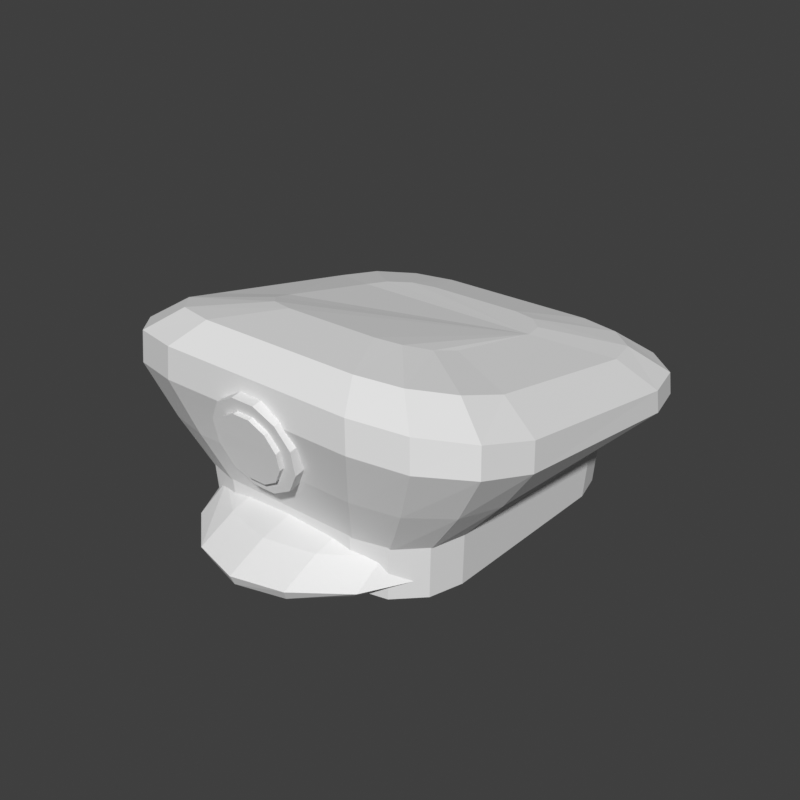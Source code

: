 # Source: headwear-cap-peaked-hero.blend  (saved by Blender 5.2.45; exported with 4.5.12 LTS)
import bpy
from mathutils import Matrix  # noqa: F401  (used for matrix-valued properties, if any)

bpy.ops.wm.read_factory_settings(use_empty=True)
scene = bpy.context.scene
scene.name = 'Scene'

# ---- world
world_preview = bpy.data.worlds.new('Preview'); scene.world = world_preview
world_preview.use_nodes = True; world_preview.node_tree.nodes.clear()
_N = world_preview.node_tree.nodes; _L = world_preview.node_tree.links
n0 = _N.new('ShaderNodeBackground'); n0.name = 'Background'; n0.location = (-200, 100)
n0.inputs[0].default_value = (0.05, 0.05, 0.05, 1.0)
n1 = _N.new('ShaderNodeOutputWorld'); n1.name = 'World Output'; n1.location = (200, 100)
_L.new(n0.outputs[0], n1.inputs[0])
n1.is_active_output = True
world_preview.color = (0.807, 0.807, 0.807)

# ---- meshes
me_part_headwear = bpy.data.meshes.new('part_headwear')
me_part_headwear.from_pydata([(0.14, 0.114, 1.632), (0.1306, 0.149, 1.631), (0.105, 0.1746, 1.63), (0.07, 0.184, 1.629), (-0.07, 0.184, 1.629), (-0.105, 0.1746, 1.63), (-0.1306, 0.149, 1.631), (-0.14, 0.114, 1.632), (-0.14, -0.088, 1.638), (-0.1306, -0.123, 1.639), (-0.105, -0.1486, 1.639), (-0.07, -0.158, 1.64), (0.07, -0.158, 1.64), (0.105, -0.1486, 1.639), (0.1306, -0.123, 1.639), (0.14, -0.088, 1.638), (0.143, 0.117, 1.691), (0.1336, 0.152, 1.69), (0.108, 0.1776, 1.69), (0.073, 0.187, 1.689), (-0.073, 0.187, 1.689), (-0.108, 0.1776, 1.69), (-0.1336, 0.152, 1.69), (-0.143, 0.117, 1.691), (-0.143, -0.091, 1.698), (-0.1336, -0.126, 1.699), (-0.108, -0.1516, 1.7), (-0.073, -0.161, 1.7), (0.073, -0.161, 1.7), (0.108, -0.1516, 1.7), (0.1336, -0.126, 1.699), (0.143, -0.091, 1.698), (0.141, 0.116, 1.69), (0.1319, 0.15, 1.69), (0.107, 0.1749, 1.69), (0.073, 0.184, 1.69), (-0.073, 0.184, 1.69), (-0.107, 0.1749, 1.69), (-0.1319, 0.15, 1.69), (-0.141, 0.116, 1.69), (-0.141, -0.09, 1.69), (-0.1319, -0.124, 1.69), (-0.107, -0.1489, 1.69), (-0.073, -0.158, 1.69), (0.073, -0.158, 1.69), (0.107, -0.1489, 1.69), (0.1319, -0.124, 1.69), (0.141, -0.09, 1.69), (0.18, 0.11, 1.72), (0.1679, 0.155, 1.718), (0.135, 0.1879, 1.716), (0.09, 0.2, 1.715), (-0.09, 0.2, 1.715), (-0.135, 0.1879, 1.716), (-0.1679, 0.155, 1.718), (-0.18, 0.11, 1.72), (-0.18, -0.09, 1.736), (-0.1679, -0.135, 1.741), (-0.135, -0.1679, 1.745), (-0.09, -0.18, 1.747), (0.09, -0.18, 1.747), (0.135, -0.1679, 1.745), (0.1679, -0.135, 1.741), (0.18, -0.09, 1.736), (0.21, 0.117, 1.75), (0.1959, 0.1695, 1.745), (0.1575, 0.2079, 1.742), (0.105, 0.222, 1.74), (-0.105, 0.222, 1.74), (-0.1575, 0.2079, 1.742), (-0.1959, 0.1695, 1.745), (-0.21, 0.117, 1.75), (-0.21, -0.093, 1.78), (-0.1959, -0.1455, 1.792), (-0.1575, -0.1839, 1.8), (-0.105, -0.198, 1.804), (0.105, -0.198, 1.804), (0.1575, -0.1839, 1.8), (0.1959, -0.1455, 1.792), (0.21, -0.093, 1.78), (0.208, 0.115, 1.773), (0.1939, 0.1675, 1.768), (0.1555, 0.2059, 1.764), (0.103, 0.22, 1.762), (-0.103, 0.22, 1.762), (-0.1555, 0.2059, 1.764), (-0.1939, 0.1675, 1.768), (-0.208, 0.115, 1.773), (-0.208, -0.091, 1.809), (-0.1939, -0.1435, 1.822), (-0.1555, -0.1819, 1.832), (-0.103, -0.196, 1.836), (0.103, -0.196, 1.836), (0.1555, -0.1819, 1.832), (0.1939, -0.1435, 1.822), (0.208, -0.091, 1.809), (0.17, 0.101, 1.799), (0.1586, 0.1435, 1.794), (0.1275, 0.1746, 1.79), (0.085, 0.186, 1.789), (-0.085, 0.186, 1.789), (-0.1275, 0.1746, 1.79), (-0.1586, 0.1435, 1.794), (-0.17, 0.101, 1.799), (-0.17, -0.081, 1.833), (-0.1586, -0.1235, 1.845), (-0.1275, -0.1546, 1.853), (-0.085, -0.166, 1.856), (0.085, -0.166, 1.856), (0.1275, -0.1546, 1.853), (0.1586, -0.1235, 1.845), (0.17, -0.081, 1.833), (0.1, 0.06, 1.818), (0.0933, 0.085, 1.815), (0.075, 0.1033, 1.813), (0.05, 0.11, 1.812), (-0.05, 0.11, 1.812), (-0.075, 0.1033, 1.813), (-0.0933, 0.085, 1.815), (-0.1, 0.06, 1.818), (-0.1, -0.05, 1.84), (-0.0933, -0.075, 1.847), (-0.075, -0.0933, 1.853), (-0.05, -0.1, 1.855), (0.05, -0.1, 1.855), (0.075, -0.0933, 1.853), (0.0933, -0.075, 1.847), (0.1, -0.05, 1.84), (-0.1261, -0.05898, 1.68), (-0.09586, -0.1043, 1.68), (-0.0517, -0.1344, 1.68), (0.0, -0.145, 1.68), (0.0517, -0.1344, 1.68), (0.09586, -0.1043, 1.68), (0.1261, -0.05898, 1.68), (-0.1227, -0.08768, 1.67), (-0.09327, -0.1425, 1.67), (-0.0503, -0.1778, 1.67), (0.0, -0.19, 1.67), (0.0503, -0.1778, 1.67), (0.09327, -0.1425, 1.67), (0.1227, -0.08768, 1.67), (-0.1196, -0.1132, 1.652), (-0.09097, -0.1764, 1.652), (-0.04906, -0.2163, 1.652), (0.0, -0.23, 1.652), (0.04906, -0.2163, 1.652), (0.09097, -0.1764, 1.652), (0.1196, -0.1132, 1.652), (-0.1321, -0.06302, 1.69), (-0.09904, -0.1074, 1.691), (-0.05285, -0.1372, 1.692), (0.0, -0.1476, 1.692), (0.05285, -0.1372, 1.692), (0.09904, -0.1074, 1.691), (0.1321, -0.06302, 1.69), (-0.1313, -0.09229, 1.677), (-0.09852, -0.1467, 1.68), (-0.05228, -0.1817, 1.681), (0.0, -0.1938, 1.681), (0.05228, -0.1817, 1.681), (0.09852, -0.1467, 1.68), (0.1313, -0.09229, 1.677), (-0.1297, -0.1177, 1.657), (-0.09812, -0.1813, 1.66), (-0.05201, -0.2213, 1.663), (0.0, -0.2349, 1.663), (0.05201, -0.2213, 1.663), (0.09812, -0.1813, 1.66), (0.1297, -0.1177, 1.657), (0.04636, -0.1826, 1.79), (0.03394, -0.1869, 1.811), (0.01242, -0.1893, 1.823), (-0.01242, -0.1893, 1.823), (-0.03394, -0.1869, 1.811), (-0.04636, -0.1826, 1.79), (-0.04636, -0.1778, 1.766), (-0.03394, -0.1735, 1.745), (-0.01242, -0.1711, 1.732), (0.01242, -0.1711, 1.732), (0.03394, -0.1735, 1.745), (0.04636, -0.1778, 1.766), (0.04636, -0.2003, 1.787), (0.03394, -0.2045, 1.808), (0.01242, -0.2069, 1.82), (-0.01242, -0.2069, 1.82), (-0.03394, -0.2045, 1.808), (-0.04636, -0.2003, 1.787), (-0.04636, -0.1954, 1.762), (-0.03394, -0.1912, 1.741), (-0.01242, -0.1888, 1.729), (0.01242, -0.1888, 1.729), (0.03394, -0.1912, 1.741), (0.04636, -0.1954, 1.762), (0.03381, -0.1977, 1.784), (0.02475, -0.2007, 1.799), (0.009059, -0.2025, 1.808), (-0.009059, -0.2025, 1.808), (-0.02475, -0.2007, 1.799), (-0.03381, -0.1977, 1.784), (-0.03381, -0.1941, 1.766), (-0.02475, -0.191, 1.751), (-0.009059, -0.1893, 1.742), (0.009059, -0.1893, 1.742), (0.02475, -0.191, 1.751), (0.03381, -0.1941, 1.766), (0.03381, -0.2045, 1.782), (0.02475, -0.2076, 1.798), (0.009059, -0.2094, 1.807), (-0.009059, -0.2094, 1.807), (-0.02475, -0.2076, 1.798), (-0.03381, -0.2045, 1.782), (-0.03381, -0.201, 1.765), (-0.02475, -0.1979, 1.749), (-0.009059, -0.1961, 1.74), (0.009059, -0.1961, 1.74), (0.02475, -0.1979, 1.749), (0.03381, -0.201, 1.765)], [], [(0, 1, 17, 16), (1, 2, 18, 17), (2, 3, 19, 18), (3, 4, 20, 19), (4, 5, 21, 20), (5, 6, 22, 21), (6, 7, 23, 22), (7, 8, 24, 23), (8, 9, 25, 24), (9, 10, 26, 25), (10, 11, 27, 26), (11, 12, 28, 27), (12, 13, 29, 28), (13, 14, 30, 29), (14, 15, 31, 30), (15, 0, 16, 31), (15, 14, 13, 12), (15, 12, 11, 10), (15, 10, 9, 8), (15, 8, 7, 6), (15, 6, 5, 4), (15, 4, 3, 2), (15, 2, 1, 0), (16, 17, 18, 19), (16, 19, 20, 21), (16, 21, 22, 23), (16, 23, 24, 25), (16, 25, 26, 27), (16, 27, 28, 29), (16, 29, 30, 31), (32, 33, 49, 48), (33, 34, 50, 49), (34, 35, 51, 50), (35, 36, 52, 51), (36, 37, 53, 52), (37, 38, 54, 53), (38, 39, 55, 54), (39, 40, 56, 55), (40, 41, 57, 56), (41, 42, 58, 57), (42, 43, 59, 58), (43, 44, 60, 59), (44, 45, 61, 60), (45, 46, 62, 61), (46, 47, 63, 62), (47, 32, 48, 63), (48, 49, 65, 64), (49, 50, 66, 65), (50, 51, 67, 66), (51, 52, 68, 67), (52, 53, 69, 68), (53, 54, 70, 69), (54, 55, 71, 70), (55, 56, 72, 71), (56, 57, 73, 72), (57, 58, 74, 73), (58, 59, 75, 74), (59, 60, 76, 75), (60, 61, 77, 76), (61, 62, 78, 77), (62, 63, 79, 78), (63, 48, 64, 79), (64, 65, 81, 80), (65, 66, 82, 81), (66, 67, 83, 82), (67, 68, 84, 83), (68, 69, 85, 84), (69, 70, 86, 85), (70, 71, 87, 86), (71, 72, 88, 87), (72, 73, 89, 88), (73, 74, 90, 89), (74, 75, 91, 90), (75, 76, 92, 91), (76, 77, 93, 92), (77, 78, 94, 93), (78, 79, 95, 94), (79, 64, 80, 95), (80, 81, 97, 96), (81, 82, 98, 97), (82, 83, 99, 98), (83, 84, 100, 99), (84, 85, 101, 100), (85, 86, 102, 101), (86, 87, 103, 102), (87, 88, 104, 103), (88, 89, 105, 104), (89, 90, 106, 105), (90, 91, 107, 106), (91, 92, 108, 107), (92, 93, 109, 108), (93, 94, 110, 109), (94, 95, 111, 110), (95, 80, 96, 111), (96, 97, 113, 112), (97, 98, 114, 113), (98, 99, 115, 114), (99, 100, 116, 115), (100, 101, 117, 116), (101, 102, 118, 117), (102, 103, 119, 118), (103, 104, 120, 119), (104, 105, 121, 120), (105, 106, 122, 121), (106, 107, 123, 122), (107, 108, 124, 123), (108, 109, 125, 124), (109, 110, 126, 125), (110, 111, 127, 126), (111, 96, 112, 127), (47, 46, 45, 44), (47, 44, 43, 42), (47, 42, 41, 40), (47, 40, 39, 38), (47, 38, 37, 36), (47, 36, 35, 34), (47, 34, 33, 32), (112, 113, 114, 115), (112, 115, 116, 117), (112, 117, 118, 119), (112, 119, 120, 121), (112, 121, 122, 123), (112, 123, 124, 125), (112, 125, 126, 127), (128, 129, 136, 135), (149, 156, 157, 150), (129, 130, 137, 136), (150, 157, 158, 151), (130, 131, 138, 137), (151, 158, 159, 152), (131, 132, 139, 138), (152, 159, 160, 153), (132, 133, 140, 139), (153, 160, 161, 154), (133, 134, 141, 140), (154, 161, 162, 155), (135, 136, 143, 142), (156, 163, 164, 157), (136, 137, 144, 143), (157, 164, 165, 158), (137, 138, 145, 144), (158, 165, 166, 159), (138, 139, 146, 145), (159, 166, 167, 160), (139, 140, 147, 146), (160, 167, 168, 161), (140, 141, 148, 147), (161, 168, 169, 162), (128, 149, 150, 129), (142, 143, 164, 163), (129, 150, 151, 130), (143, 144, 165, 164), (130, 151, 152, 131), (144, 145, 166, 165), (131, 152, 153, 132), (145, 146, 167, 166), (132, 153, 154, 133), (146, 147, 168, 167), (133, 154, 155, 134), (147, 148, 169, 168), (128, 135, 156, 149), (134, 155, 162, 141), (135, 142, 163, 156), (141, 162, 169, 148), (170, 171, 183, 182), (171, 172, 184, 183), (172, 173, 185, 184), (173, 174, 186, 185), (174, 175, 187, 186), (175, 176, 188, 187), (176, 177, 189, 188), (177, 178, 190, 189), (178, 179, 191, 190), (179, 180, 192, 191), (180, 181, 193, 192), (181, 170, 182, 193), (181, 180, 179, 178), (181, 178, 177, 176), (181, 176, 175, 174), (181, 174, 173, 172), (181, 172, 171, 170), (182, 183, 184, 185), (182, 185, 186, 187), (182, 187, 188, 189), (182, 189, 190, 191), (182, 191, 192, 193), (194, 195, 207, 206), (195, 196, 208, 207), (196, 197, 209, 208), (197, 198, 210, 209), (198, 199, 211, 210), (199, 200, 212, 211), (200, 201, 213, 212), (201, 202, 214, 213), (202, 203, 215, 214), (203, 204, 216, 215), (204, 205, 217, 216), (205, 194, 206, 217), (205, 204, 203, 202), (205, 202, 201, 200), (205, 200, 199, 198), (205, 198, 197, 196), (205, 196, 195, 194), (206, 207, 208, 209), (206, 209, 210, 211), (206, 211, 212, 213), (206, 213, 214, 215), (206, 215, 216, 217)])
me_part_headwear.update()

# ---- objects
ob_part_headwear = bpy.data.objects.new('part_headwear', me_part_headwear)

# ---- transforms, parenting, visibility, modifiers, constraints
ob_part_headwear.location = (0.0, 0.0, 0.0)

# ---- collection membership
scene.collection.objects.link(ob_part_headwear)

# ---- scene / render settings (as saved in the file)
scene.frame_start = 1; scene.frame_end = 250; scene.frame_set(1)
scene.render.engine = 'BLENDER_WORKBENCH'
scene.render.image_settings.color_mode = 'RGB'
scene.render.resolution_x = 384
scene.render.resolution_y = 384
scene.render.fps = 30
scene.render.bake_bias = 0.0
scene.render.bake_samples = 0
scene.render.compositor_device = 'GPU'
scene.eevee.use_volume_custom_range = False
scene.eevee.fast_gi_thickness_near = 0.1
scene.eevee.fast_gi_thickness_far = 0.0
scene.eevee.ray_tracing_options.screen_trace_thickness = 0.1
scene.view_settings.view_transform = 'Standard'
bpy.context.view_layer.update()

# ---- added for rendering (the .blend has no active camera and no usable light): camera, sun
cam_auto = bpy.data.cameras.new('AutoCamera')
cam_auto.lens = 50.0
cam_auto.sensor_width = 36.0
cam_auto.clip_end = 1000.0
ob_auto_camera = bpy.data.objects.new('AutoCamera', cam_auto)
scene.collection.objects.link(ob_auto_camera)
ob_auto_camera.location = (0.611425, -0.740172, 2.23212)
ob_auto_camera.rotation_euler = (1.09748, -7.21219e-08, 0.694738)
scene.camera = ob_auto_camera
light_auto_sun = bpy.data.lights.new('AutoSun', 'SUN')
light_auto_sun.energy = 3.0
light_auto_sun.angle = 0.0523599
ob_auto_sun = bpy.data.objects.new('AutoSun', light_auto_sun)
scene.collection.objects.link(ob_auto_sun)
ob_auto_sun.rotation_euler = (0.872665, 0.174533, 0.523599)
bpy.context.view_layer.update()
